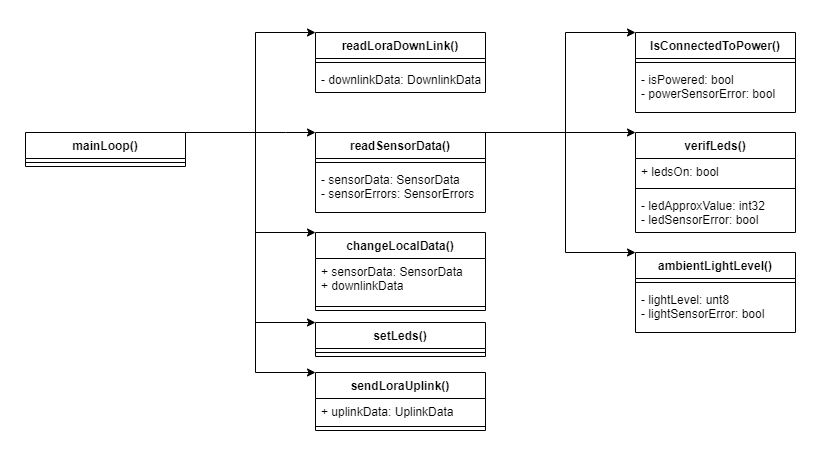

The diagram above was exported from draw.io. Its source (the exported page's mxGraphModel, read from the mxfile embedded in the PNG):
<mxGraphModel dx="782" dy="460" grid="1" gridSize="10" guides="1" tooltips="1" connect="1" arrows="1" fold="1" page="1" pageScale="1" pageWidth="827" pageHeight="1169" math="0" shadow="0">
  <root>
    <mxCell id="WIyWlLk6GJQsqaUBKTNV-0" />
    <mxCell id="WIyWlLk6GJQsqaUBKTNV-1" parent="WIyWlLk6GJQsqaUBKTNV-0" />
    <mxCell id="R49gYuf-JsoYk5UIruNR-18" style="edgeStyle=orthogonalEdgeStyle;rounded=0;orthogonalLoop=1;jettySize=auto;html=1;entryX=0;entryY=0;entryDx=0;entryDy=0;exitX=1;exitY=0;exitDx=0;exitDy=0;" edge="1" parent="WIyWlLk6GJQsqaUBKTNV-1" source="R49gYuf-JsoYk5UIruNR-0" target="R49gYuf-JsoYk5UIruNR-4">
      <mxGeometry relative="1" as="geometry">
        <Array as="points">
          <mxPoint x="560" y="230" />
          <mxPoint x="560" y="130" />
        </Array>
      </mxGeometry>
    </mxCell>
    <mxCell id="R49gYuf-JsoYk5UIruNR-0" value="readSensorData()" style="swimlane;fontStyle=1;align=center;verticalAlign=top;childLayout=stackLayout;horizontal=1;startSize=26;horizontalStack=0;resizeParent=1;resizeParentMax=0;resizeLast=0;collapsible=1;marginBottom=0;" vertex="1" parent="WIyWlLk6GJQsqaUBKTNV-1">
      <mxGeometry x="310" y="230" width="170" height="80" as="geometry" />
    </mxCell>
    <mxCell id="R49gYuf-JsoYk5UIruNR-2" value="" style="line;strokeWidth=1;fillColor=none;align=left;verticalAlign=middle;spacingTop=-1;spacingLeft=3;spacingRight=3;rotatable=0;labelPosition=right;points=[];portConstraint=eastwest;strokeColor=inherit;" vertex="1" parent="R49gYuf-JsoYk5UIruNR-0">
      <mxGeometry y="26" width="170" height="8" as="geometry" />
    </mxCell>
    <mxCell id="R49gYuf-JsoYk5UIruNR-3" value="- sensorData: SensorData&#10;- sensorErrors: SensorErrors" style="text;strokeColor=none;fillColor=none;align=left;verticalAlign=top;spacingLeft=4;spacingRight=4;overflow=hidden;rotatable=0;points=[[0,0.5],[1,0.5]];portConstraint=eastwest;" vertex="1" parent="R49gYuf-JsoYk5UIruNR-0">
      <mxGeometry y="34" width="170" height="46" as="geometry" />
    </mxCell>
    <mxCell id="R49gYuf-JsoYk5UIruNR-4" value="IsConnectedToPower()" style="swimlane;fontStyle=1;align=center;verticalAlign=top;childLayout=stackLayout;horizontal=1;startSize=26;horizontalStack=0;resizeParent=1;resizeParentMax=0;resizeLast=0;collapsible=1;marginBottom=0;" vertex="1" parent="WIyWlLk6GJQsqaUBKTNV-1">
      <mxGeometry x="630" y="130" width="160" height="80" as="geometry" />
    </mxCell>
    <mxCell id="R49gYuf-JsoYk5UIruNR-6" value="" style="line;strokeWidth=1;fillColor=none;align=left;verticalAlign=middle;spacingTop=-1;spacingLeft=3;spacingRight=3;rotatable=0;labelPosition=right;points=[];portConstraint=eastwest;strokeColor=inherit;" vertex="1" parent="R49gYuf-JsoYk5UIruNR-4">
      <mxGeometry y="26" width="160" height="8" as="geometry" />
    </mxCell>
    <mxCell id="R49gYuf-JsoYk5UIruNR-7" value="- isPowered: bool&#10;- powerSensorError: bool" style="text;strokeColor=none;fillColor=none;align=left;verticalAlign=top;spacingLeft=4;spacingRight=4;overflow=hidden;rotatable=0;points=[[0,0.5],[1,0.5]];portConstraint=eastwest;" vertex="1" parent="R49gYuf-JsoYk5UIruNR-4">
      <mxGeometry y="34" width="160" height="46" as="geometry" />
    </mxCell>
    <mxCell id="R49gYuf-JsoYk5UIruNR-11" value="ambientLightLevel()" style="swimlane;fontStyle=1;align=center;verticalAlign=top;childLayout=stackLayout;horizontal=1;startSize=26;horizontalStack=0;resizeParent=1;resizeParentMax=0;resizeLast=0;collapsible=1;marginBottom=0;" vertex="1" parent="WIyWlLk6GJQsqaUBKTNV-1">
      <mxGeometry x="630" y="350" width="160" height="80" as="geometry" />
    </mxCell>
    <mxCell id="R49gYuf-JsoYk5UIruNR-12" value="" style="line;strokeWidth=1;fillColor=none;align=left;verticalAlign=middle;spacingTop=-1;spacingLeft=3;spacingRight=3;rotatable=0;labelPosition=right;points=[];portConstraint=eastwest;strokeColor=inherit;" vertex="1" parent="R49gYuf-JsoYk5UIruNR-11">
      <mxGeometry y="26" width="160" height="8" as="geometry" />
    </mxCell>
    <mxCell id="R49gYuf-JsoYk5UIruNR-13" value="- lightLevel: unt8&#10;- lightSensorError: bool" style="text;strokeColor=none;fillColor=none;align=left;verticalAlign=top;spacingLeft=4;spacingRight=4;overflow=hidden;rotatable=0;points=[[0,0.5],[1,0.5]];portConstraint=eastwest;" vertex="1" parent="R49gYuf-JsoYk5UIruNR-11">
      <mxGeometry y="34" width="160" height="46" as="geometry" />
    </mxCell>
    <mxCell id="R49gYuf-JsoYk5UIruNR-14" value="verifLeds()" style="swimlane;fontStyle=1;align=center;verticalAlign=top;childLayout=stackLayout;horizontal=1;startSize=26;horizontalStack=0;resizeParent=1;resizeParentMax=0;resizeLast=0;collapsible=1;marginBottom=0;" vertex="1" parent="WIyWlLk6GJQsqaUBKTNV-1">
      <mxGeometry x="630" y="230" width="160" height="100" as="geometry" />
    </mxCell>
    <mxCell id="R49gYuf-JsoYk5UIruNR-15" value="+ ledsOn: bool" style="text;strokeColor=none;fillColor=none;align=left;verticalAlign=top;spacingLeft=4;spacingRight=4;overflow=hidden;rotatable=0;points=[[0,0.5],[1,0.5]];portConstraint=eastwest;" vertex="1" parent="R49gYuf-JsoYk5UIruNR-14">
      <mxGeometry y="26" width="160" height="26" as="geometry" />
    </mxCell>
    <mxCell id="R49gYuf-JsoYk5UIruNR-16" value="" style="line;strokeWidth=1;fillColor=none;align=left;verticalAlign=middle;spacingTop=-1;spacingLeft=3;spacingRight=3;rotatable=0;labelPosition=right;points=[];portConstraint=eastwest;strokeColor=inherit;" vertex="1" parent="R49gYuf-JsoYk5UIruNR-14">
      <mxGeometry y="52" width="160" height="8" as="geometry" />
    </mxCell>
    <mxCell id="R49gYuf-JsoYk5UIruNR-17" value="- ledApproxValue: int32&#10;- ledSensorError: bool" style="text;strokeColor=none;fillColor=none;align=left;verticalAlign=top;spacingLeft=4;spacingRight=4;overflow=hidden;rotatable=0;points=[[0,0.5],[1,0.5]];portConstraint=eastwest;" vertex="1" parent="R49gYuf-JsoYk5UIruNR-14">
      <mxGeometry y="60" width="160" height="40" as="geometry" />
    </mxCell>
    <mxCell id="R49gYuf-JsoYk5UIruNR-19" style="edgeStyle=orthogonalEdgeStyle;rounded=0;orthogonalLoop=1;jettySize=auto;html=1;exitX=1;exitY=0;exitDx=0;exitDy=0;" edge="1" parent="WIyWlLk6GJQsqaUBKTNV-1" source="R49gYuf-JsoYk5UIruNR-0">
      <mxGeometry relative="1" as="geometry">
        <mxPoint x="630" y="230" as="targetPoint" />
        <Array as="points">
          <mxPoint x="630" y="230" />
        </Array>
      </mxGeometry>
    </mxCell>
    <mxCell id="R49gYuf-JsoYk5UIruNR-20" style="edgeStyle=orthogonalEdgeStyle;rounded=0;orthogonalLoop=1;jettySize=auto;html=1;entryX=0;entryY=0;entryDx=0;entryDy=0;exitX=1;exitY=0;exitDx=0;exitDy=0;" edge="1" parent="WIyWlLk6GJQsqaUBKTNV-1" source="R49gYuf-JsoYk5UIruNR-0" target="R49gYuf-JsoYk5UIruNR-11">
      <mxGeometry relative="1" as="geometry">
        <Array as="points">
          <mxPoint x="560" y="230" />
          <mxPoint x="560" y="350" />
        </Array>
      </mxGeometry>
    </mxCell>
    <mxCell id="R49gYuf-JsoYk5UIruNR-21" value="readLoraDownLink()" style="swimlane;fontStyle=1;align=center;verticalAlign=top;childLayout=stackLayout;horizontal=1;startSize=26;horizontalStack=0;resizeParent=1;resizeParentMax=0;resizeLast=0;collapsible=1;marginBottom=0;" vertex="1" parent="WIyWlLk6GJQsqaUBKTNV-1">
      <mxGeometry x="310" y="130" width="170" height="60" as="geometry" />
    </mxCell>
    <mxCell id="R49gYuf-JsoYk5UIruNR-22" value="" style="line;strokeWidth=1;fillColor=none;align=left;verticalAlign=middle;spacingTop=-1;spacingLeft=3;spacingRight=3;rotatable=0;labelPosition=right;points=[];portConstraint=eastwest;strokeColor=inherit;" vertex="1" parent="R49gYuf-JsoYk5UIruNR-21">
      <mxGeometry y="26" width="170" height="8" as="geometry" />
    </mxCell>
    <mxCell id="R49gYuf-JsoYk5UIruNR-23" value="- downlinkData: DownlinkData" style="text;strokeColor=none;fillColor=none;align=left;verticalAlign=top;spacingLeft=4;spacingRight=4;overflow=hidden;rotatable=0;points=[[0,0.5],[1,0.5]];portConstraint=eastwest;" vertex="1" parent="R49gYuf-JsoYk5UIruNR-21">
      <mxGeometry y="34" width="170" height="26" as="geometry" />
    </mxCell>
    <mxCell id="R49gYuf-JsoYk5UIruNR-24" value="changeLocalData()" style="swimlane;fontStyle=1;align=center;verticalAlign=top;childLayout=stackLayout;horizontal=1;startSize=26;horizontalStack=0;resizeParent=1;resizeParentMax=0;resizeLast=0;collapsible=1;marginBottom=0;" vertex="1" parent="WIyWlLk6GJQsqaUBKTNV-1">
      <mxGeometry x="310" y="330" width="170" height="78" as="geometry" />
    </mxCell>
    <mxCell id="R49gYuf-JsoYk5UIruNR-25" value="+ sensorData: SensorData&#10;+ downlinkData" style="text;strokeColor=none;fillColor=none;align=left;verticalAlign=top;spacingLeft=4;spacingRight=4;overflow=hidden;rotatable=0;points=[[0,0.5],[1,0.5]];portConstraint=eastwest;" vertex="1" parent="R49gYuf-JsoYk5UIruNR-24">
      <mxGeometry y="26" width="170" height="44" as="geometry" />
    </mxCell>
    <mxCell id="R49gYuf-JsoYk5UIruNR-26" value="" style="line;strokeWidth=1;fillColor=none;align=left;verticalAlign=middle;spacingTop=-1;spacingLeft=3;spacingRight=3;rotatable=0;labelPosition=right;points=[];portConstraint=eastwest;strokeColor=inherit;" vertex="1" parent="R49gYuf-JsoYk5UIruNR-24">
      <mxGeometry y="70" width="170" height="8" as="geometry" />
    </mxCell>
    <mxCell id="R49gYuf-JsoYk5UIruNR-28" value="setLeds()" style="swimlane;fontStyle=1;align=center;verticalAlign=top;childLayout=stackLayout;horizontal=1;startSize=26;horizontalStack=0;resizeParent=1;resizeParentMax=0;resizeLast=0;collapsible=1;marginBottom=0;" vertex="1" parent="WIyWlLk6GJQsqaUBKTNV-1">
      <mxGeometry x="310" y="420" width="170" height="34" as="geometry" />
    </mxCell>
    <mxCell id="R49gYuf-JsoYk5UIruNR-30" value="" style="line;strokeWidth=1;fillColor=none;align=left;verticalAlign=middle;spacingTop=-1;spacingLeft=3;spacingRight=3;rotatable=0;labelPosition=right;points=[];portConstraint=eastwest;strokeColor=inherit;" vertex="1" parent="R49gYuf-JsoYk5UIruNR-28">
      <mxGeometry y="26" width="170" height="8" as="geometry" />
    </mxCell>
    <mxCell id="R49gYuf-JsoYk5UIruNR-31" value="sendLoraUplink()" style="swimlane;fontStyle=1;align=center;verticalAlign=top;childLayout=stackLayout;horizontal=1;startSize=26;horizontalStack=0;resizeParent=1;resizeParentMax=0;resizeLast=0;collapsible=1;marginBottom=0;" vertex="1" parent="WIyWlLk6GJQsqaUBKTNV-1">
      <mxGeometry x="310" y="470" width="170" height="58" as="geometry" />
    </mxCell>
    <mxCell id="R49gYuf-JsoYk5UIruNR-32" value="+ uplinkData: UplinkData" style="text;strokeColor=none;fillColor=none;align=left;verticalAlign=top;spacingLeft=4;spacingRight=4;overflow=hidden;rotatable=0;points=[[0,0.5],[1,0.5]];portConstraint=eastwest;" vertex="1" parent="R49gYuf-JsoYk5UIruNR-31">
      <mxGeometry y="26" width="170" height="24" as="geometry" />
    </mxCell>
    <mxCell id="R49gYuf-JsoYk5UIruNR-33" value="" style="line;strokeWidth=1;fillColor=none;align=left;verticalAlign=middle;spacingTop=-1;spacingLeft=3;spacingRight=3;rotatable=0;labelPosition=right;points=[];portConstraint=eastwest;strokeColor=inherit;" vertex="1" parent="R49gYuf-JsoYk5UIruNR-31">
      <mxGeometry y="50" width="170" height="8" as="geometry" />
    </mxCell>
    <mxCell id="R49gYuf-JsoYk5UIruNR-38" style="edgeStyle=orthogonalEdgeStyle;rounded=0;orthogonalLoop=1;jettySize=auto;html=1;entryX=0;entryY=0;entryDx=0;entryDy=0;" edge="1" parent="WIyWlLk6GJQsqaUBKTNV-1" source="R49gYuf-JsoYk5UIruNR-34" target="R49gYuf-JsoYk5UIruNR-21">
      <mxGeometry relative="1" as="geometry">
        <Array as="points">
          <mxPoint x="250" y="230" />
          <mxPoint x="250" y="130" />
        </Array>
      </mxGeometry>
    </mxCell>
    <mxCell id="R49gYuf-JsoYk5UIruNR-39" style="edgeStyle=orthogonalEdgeStyle;rounded=0;orthogonalLoop=1;jettySize=auto;html=1;entryX=0;entryY=0;entryDx=0;entryDy=0;" edge="1" parent="WIyWlLk6GJQsqaUBKTNV-1" source="R49gYuf-JsoYk5UIruNR-34" target="R49gYuf-JsoYk5UIruNR-0">
      <mxGeometry relative="1" as="geometry">
        <Array as="points">
          <mxPoint x="280" y="230" />
          <mxPoint x="280" y="230" />
        </Array>
      </mxGeometry>
    </mxCell>
    <mxCell id="R49gYuf-JsoYk5UIruNR-40" style="edgeStyle=orthogonalEdgeStyle;rounded=0;orthogonalLoop=1;jettySize=auto;html=1;entryX=0;entryY=0;entryDx=0;entryDy=0;" edge="1" parent="WIyWlLk6GJQsqaUBKTNV-1" source="R49gYuf-JsoYk5UIruNR-34" target="R49gYuf-JsoYk5UIruNR-24">
      <mxGeometry relative="1" as="geometry">
        <Array as="points">
          <mxPoint x="250" y="230" />
          <mxPoint x="250" y="330" />
        </Array>
      </mxGeometry>
    </mxCell>
    <mxCell id="R49gYuf-JsoYk5UIruNR-41" style="edgeStyle=orthogonalEdgeStyle;rounded=0;orthogonalLoop=1;jettySize=auto;html=1;entryX=0;entryY=0;entryDx=0;entryDy=0;" edge="1" parent="WIyWlLk6GJQsqaUBKTNV-1" source="R49gYuf-JsoYk5UIruNR-34" target="R49gYuf-JsoYk5UIruNR-28">
      <mxGeometry relative="1" as="geometry">
        <Array as="points">
          <mxPoint x="250" y="230" />
          <mxPoint x="250" y="420" />
        </Array>
      </mxGeometry>
    </mxCell>
    <mxCell id="R49gYuf-JsoYk5UIruNR-42" style="edgeStyle=orthogonalEdgeStyle;rounded=0;orthogonalLoop=1;jettySize=auto;html=1;entryX=0;entryY=0;entryDx=0;entryDy=0;" edge="1" parent="WIyWlLk6GJQsqaUBKTNV-1" source="R49gYuf-JsoYk5UIruNR-34" target="R49gYuf-JsoYk5UIruNR-31">
      <mxGeometry relative="1" as="geometry">
        <Array as="points">
          <mxPoint x="250" y="230" />
          <mxPoint x="250" y="470" />
        </Array>
      </mxGeometry>
    </mxCell>
    <mxCell id="R49gYuf-JsoYk5UIruNR-34" value="mainLoop()" style="swimlane;fontStyle=1;align=center;verticalAlign=top;childLayout=stackLayout;horizontal=1;startSize=26;horizontalStack=0;resizeParent=1;resizeParentMax=0;resizeLast=0;collapsible=1;marginBottom=0;" vertex="1" parent="WIyWlLk6GJQsqaUBKTNV-1">
      <mxGeometry x="20" y="230" width="160" height="34" as="geometry" />
    </mxCell>
    <mxCell id="R49gYuf-JsoYk5UIruNR-36" value="" style="line;strokeWidth=1;fillColor=none;align=left;verticalAlign=middle;spacingTop=-1;spacingLeft=3;spacingRight=3;rotatable=0;labelPosition=right;points=[];portConstraint=eastwest;strokeColor=inherit;" vertex="1" parent="R49gYuf-JsoYk5UIruNR-34">
      <mxGeometry y="26" width="160" height="8" as="geometry" />
    </mxCell>
  </root>
</mxGraphModel>